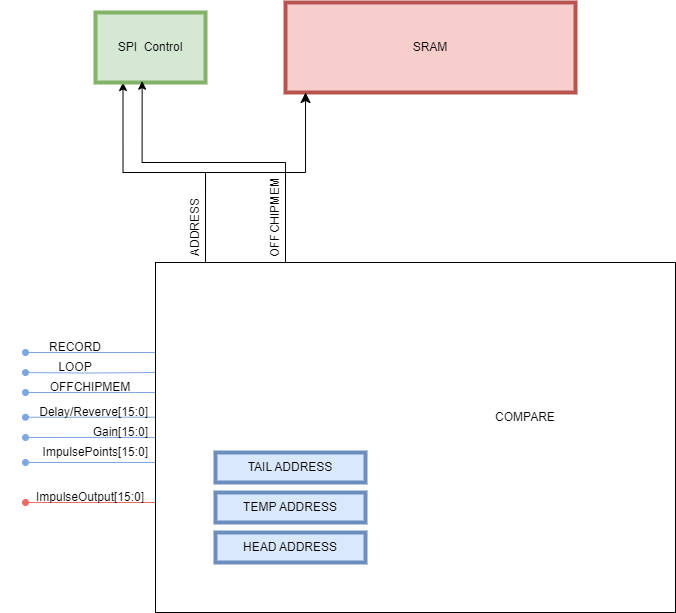

The diagram above was exported from draw.io. Its source (the exported page's mxGraphModel, read from the mxfile embedded in the PNG):
<mxGraphModel dx="627" dy="366" grid="1" gridSize="10" guides="1" tooltips="1" connect="1" arrows="1" fold="1" page="1" pageScale="1" pageWidth="850" pageHeight="1100" math="0" shadow="0">
  <root>
    <mxCell id="0" />
    <mxCell id="1" parent="0" />
    <mxCell id="8-muAA1tWl2AwLdVXUxu-13" style="edgeStyle=orthogonalEdgeStyle;rounded=0;orthogonalLoop=1;jettySize=auto;html=1;exitX=0.25;exitY=0;exitDx=0;exitDy=0;entryX=0.25;entryY=1;entryDx=0;entryDy=0;" edge="1" parent="1" source="8-muAA1tWl2AwLdVXUxu-11" target="8-muAA1tWl2AwLdVXUxu-10">
      <mxGeometry relative="1" as="geometry">
        <Array as="points">
          <mxPoint x="230" y="290" />
          <mxPoint x="230" y="200" />
          <mxPoint x="148" y="200" />
        </Array>
      </mxGeometry>
    </mxCell>
    <mxCell id="8-muAA1tWl2AwLdVXUxu-20" style="edgeStyle=orthogonalEdgeStyle;rounded=0;orthogonalLoop=1;jettySize=auto;html=1;exitX=0;exitY=0.25;exitDx=0;exitDy=0;endArrow=oval;endFill=1;strokeColor=#7EA6E0;" edge="1" parent="1">
      <mxGeometry relative="1" as="geometry">
        <mxPoint x="50" y="400.08823529411757" as="targetPoint" />
        <mxPoint x="180" y="400" as="sourcePoint" />
      </mxGeometry>
    </mxCell>
    <mxCell id="8-muAA1tWl2AwLdVXUxu-22" style="edgeStyle=orthogonalEdgeStyle;rounded=0;orthogonalLoop=1;jettySize=auto;html=1;endArrow=oval;endFill=1;strokeColor=#7EA6E0;" edge="1" parent="1">
      <mxGeometry relative="1" as="geometry">
        <mxPoint x="50" y="420" as="targetPoint" />
        <mxPoint x="190" y="420" as="sourcePoint" />
        <Array as="points">
          <mxPoint x="160" y="420" />
          <mxPoint x="160" y="420" />
        </Array>
      </mxGeometry>
    </mxCell>
    <mxCell id="8-muAA1tWl2AwLdVXUxu-24" style="edgeStyle=orthogonalEdgeStyle;rounded=0;orthogonalLoop=1;jettySize=auto;html=1;exitX=0;exitY=0.5;exitDx=0;exitDy=0;endArrow=oval;endFill=1;strokeColor=#7EA6E0;" edge="1" parent="1">
      <mxGeometry relative="1" as="geometry">
        <mxPoint x="50" y="444.74" as="targetPoint" />
        <mxPoint x="180" y="444.74" as="sourcePoint" />
      </mxGeometry>
    </mxCell>
    <mxCell id="8-muAA1tWl2AwLdVXUxu-26" style="edgeStyle=orthogonalEdgeStyle;rounded=0;orthogonalLoop=1;jettySize=auto;html=1;exitX=0;exitY=0.5;exitDx=0;exitDy=0;endArrow=oval;endFill=1;strokeColor=#7EA6E0;" edge="1" parent="1" source="8-muAA1tWl2AwLdVXUxu-11">
      <mxGeometry relative="1" as="geometry">
        <mxPoint x="50" y="490" as="targetPoint" />
        <Array as="points">
          <mxPoint x="180" y="490" />
          <mxPoint x="50" y="490" />
        </Array>
      </mxGeometry>
    </mxCell>
    <mxCell id="8-muAA1tWl2AwLdVXUxu-32" style="edgeStyle=orthogonalEdgeStyle;rounded=0;orthogonalLoop=1;jettySize=auto;html=1;exitX=0;exitY=0.75;exitDx=0;exitDy=0;endArrow=oval;endFill=1;strokeColor=#EA6B66;" edge="1" parent="1" source="8-muAA1tWl2AwLdVXUxu-11">
      <mxGeometry relative="1" as="geometry">
        <mxPoint x="50" y="530" as="targetPoint" />
        <Array as="points">
          <mxPoint x="60" y="530" />
          <mxPoint x="60" y="530" />
        </Array>
      </mxGeometry>
    </mxCell>
    <mxCell id="8-muAA1tWl2AwLdVXUxu-36" style="edgeStyle=orthogonalEdgeStyle;rounded=0;orthogonalLoop=1;jettySize=auto;html=1;endArrow=oval;endFill=1;strokeColor=#7EA6E0;" edge="1" parent="1">
      <mxGeometry relative="1" as="geometry">
        <mxPoint x="50" y="380" as="targetPoint" />
        <mxPoint x="180" y="380" as="sourcePoint" />
      </mxGeometry>
    </mxCell>
    <mxCell id="8-muAA1tWl2AwLdVXUxu-39" style="edgeStyle=orthogonalEdgeStyle;rounded=0;orthogonalLoop=1;jettySize=auto;html=1;endArrow=oval;endFill=1;strokeColor=#7EA6E0;" edge="1" parent="1" source="8-muAA1tWl2AwLdVXUxu-11">
      <mxGeometry relative="1" as="geometry">
        <mxPoint x="50" y="465" as="targetPoint" />
      </mxGeometry>
    </mxCell>
    <mxCell id="8-muAA1tWl2AwLdVXUxu-11" value="" style="rounded=0;whiteSpace=wrap;html=1;" vertex="1" parent="1">
      <mxGeometry x="180" y="290" width="520" height="350" as="geometry" />
    </mxCell>
    <mxCell id="8-muAA1tWl2AwLdVXUxu-4" value="SRAM" style="text;html=1;strokeColor=#b85450;fillColor=#f8cecc;align=center;verticalAlign=middle;whiteSpace=wrap;rounded=0;strokeWidth=4;" vertex="1" parent="1">
      <mxGeometry x="310" y="30" width="290" height="90" as="geometry" />
    </mxCell>
    <mxCell id="8-muAA1tWl2AwLdVXUxu-6" value="HEAD ADDRESS" style="text;html=1;strokeColor=#6c8ebf;fillColor=#dae8fc;align=center;verticalAlign=middle;whiteSpace=wrap;rounded=0;strokeWidth=4;" vertex="1" parent="1">
      <mxGeometry x="240" y="560" width="150" height="30" as="geometry" />
    </mxCell>
    <mxCell id="8-muAA1tWl2AwLdVXUxu-8" value="TAIL ADDRESS" style="text;html=1;strokeColor=#6c8ebf;fillColor=#dae8fc;align=center;verticalAlign=middle;whiteSpace=wrap;rounded=0;strokeWidth=4;" vertex="1" parent="1">
      <mxGeometry x="240" y="480" width="150" height="30" as="geometry" />
    </mxCell>
    <mxCell id="8-muAA1tWl2AwLdVXUxu-10" value="SPI&amp;nbsp; Control" style="text;html=1;strokeColor=#82b366;fillColor=#d5e8d4;align=center;verticalAlign=middle;whiteSpace=wrap;rounded=0;strokeWidth=4;" vertex="1" parent="1">
      <mxGeometry x="120" y="40" width="110" height="70" as="geometry" />
    </mxCell>
    <mxCell id="8-muAA1tWl2AwLdVXUxu-15" value="" style="edgeStyle=segmentEdgeStyle;endArrow=classic;html=1;curved=0;rounded=0;endSize=8;startSize=8;" edge="1" parent="1" target="8-muAA1tWl2AwLdVXUxu-4">
      <mxGeometry width="50" height="50" relative="1" as="geometry">
        <mxPoint x="230" y="220" as="sourcePoint" />
        <mxPoint x="320" y="280" as="targetPoint" />
        <Array as="points">
          <mxPoint x="230" y="200" />
          <mxPoint x="330" y="200" />
        </Array>
      </mxGeometry>
    </mxCell>
    <mxCell id="8-muAA1tWl2AwLdVXUxu-16" value="TEMP ADDRESS" style="text;html=1;strokeColor=#6c8ebf;fillColor=#dae8fc;align=center;verticalAlign=middle;whiteSpace=wrap;rounded=0;strokeWidth=4;" vertex="1" parent="1">
      <mxGeometry x="240" y="520" width="150" height="30" as="geometry" />
    </mxCell>
    <mxCell id="8-muAA1tWl2AwLdVXUxu-18" value="COMPARE" style="text;html=1;strokeColor=none;fillColor=none;align=center;verticalAlign=middle;whiteSpace=wrap;rounded=0;" vertex="1" parent="1">
      <mxGeometry x="490" y="420" width="120" height="50" as="geometry" />
    </mxCell>
    <mxCell id="8-muAA1tWl2AwLdVXUxu-21" value="LOOP" style="text;html=1;strokeColor=none;fillColor=none;align=center;verticalAlign=middle;whiteSpace=wrap;rounded=0;" vertex="1" parent="1">
      <mxGeometry x="70" y="380" width="60" height="30" as="geometry" />
    </mxCell>
    <mxCell id="8-muAA1tWl2AwLdVXUxu-23" value="OFFCHIPMEM" style="text;html=1;strokeColor=none;fillColor=none;align=center;verticalAlign=middle;whiteSpace=wrap;rounded=0;" vertex="1" parent="1">
      <mxGeometry x="70" y="400" width="90" height="30" as="geometry" />
    </mxCell>
    <mxCell id="8-muAA1tWl2AwLdVXUxu-25" value="Delay/Reverve[15:0]" style="text;html=1;strokeColor=none;fillColor=none;align=right;verticalAlign=middle;whiteSpace=wrap;rounded=0;" vertex="1" parent="1">
      <mxGeometry x="25" y="430" width="150" height="20" as="geometry" />
    </mxCell>
    <mxCell id="8-muAA1tWl2AwLdVXUxu-28" value="ADDRESS" style="text;html=1;strokeColor=none;fillColor=none;align=center;verticalAlign=middle;whiteSpace=wrap;rounded=0;rotation=270;" vertex="1" parent="1">
      <mxGeometry x="190" y="240" width="60" height="30" as="geometry" />
    </mxCell>
    <mxCell id="8-muAA1tWl2AwLdVXUxu-29" value="ImpulsePoints[15:0]" style="text;html=1;strokeColor=none;fillColor=none;align=right;verticalAlign=middle;whiteSpace=wrap;rounded=0;" vertex="1" parent="1">
      <mxGeometry x="55" y="470" width="120" height="20" as="geometry" />
    </mxCell>
    <mxCell id="8-muAA1tWl2AwLdVXUxu-31" value="OFFCHIPMEM" style="text;html=1;strokeColor=none;fillColor=none;align=center;verticalAlign=middle;whiteSpace=wrap;rounded=0;rotation=270;" vertex="1" parent="1">
      <mxGeometry x="270" y="230" width="60" height="30" as="geometry" />
    </mxCell>
    <mxCell id="8-muAA1tWl2AwLdVXUxu-30" style="edgeStyle=orthogonalEdgeStyle;rounded=0;orthogonalLoop=1;jettySize=auto;html=1;exitX=0.25;exitY=0;exitDx=0;exitDy=0;entryX=0.424;entryY=0.981;entryDx=0;entryDy=0;entryPerimeter=0;" edge="1" parent="1" source="8-muAA1tWl2AwLdVXUxu-11" target="8-muAA1tWl2AwLdVXUxu-10">
      <mxGeometry relative="1" as="geometry">
        <mxPoint x="240" y="130" as="targetPoint" />
        <Array as="points">
          <mxPoint x="310" y="190" />
          <mxPoint x="167" y="190" />
        </Array>
      </mxGeometry>
    </mxCell>
    <mxCell id="8-muAA1tWl2AwLdVXUxu-33" value="ImpulseOutput[15:0]" style="text;html=1;strokeColor=none;fillColor=none;align=center;verticalAlign=middle;whiteSpace=wrap;rounded=0;" vertex="1" parent="1">
      <mxGeometry x="85" y="510" width="60" height="30" as="geometry" />
    </mxCell>
    <mxCell id="8-muAA1tWl2AwLdVXUxu-38" value="RECORD" style="text;html=1;strokeColor=none;fillColor=none;align=center;verticalAlign=middle;whiteSpace=wrap;rounded=0;" vertex="1" parent="1">
      <mxGeometry x="70" y="360" width="60" height="30" as="geometry" />
    </mxCell>
    <mxCell id="8-muAA1tWl2AwLdVXUxu-40" value="Gain[15:0]" style="text;html=1;strokeColor=none;fillColor=none;align=right;verticalAlign=middle;whiteSpace=wrap;rounded=0;" vertex="1" parent="1">
      <mxGeometry x="115" y="450" width="60" height="20" as="geometry" />
    </mxCell>
  </root>
</mxGraphModel>